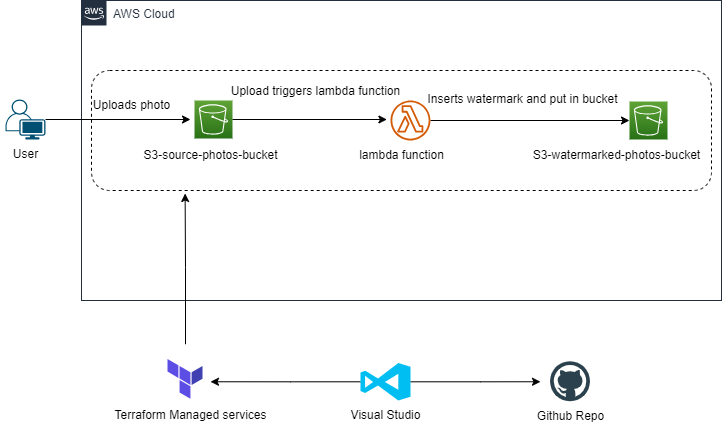

The diagram above was exported from draw.io. Its source (the exported page's mxGraphModel, read from the mxfile embedded in the PNG):
<mxGraphModel dx="1236" dy="587" grid="1" gridSize="10" guides="1" tooltips="1" connect="1" arrows="1" fold="1" page="1" pageScale="1" pageWidth="850" pageHeight="1100" math="0" shadow="0">
  <root>
    <mxCell id="0" />
    <mxCell id="1" parent="0" />
    <mxCell id="AN3rSQe3YfD6--4M13PE-2" value="AWS Cloud" style="points=[[0,0],[0.25,0],[0.5,0],[0.75,0],[1,0],[1,0.25],[1,0.5],[1,0.75],[1,1],[0.75,1],[0.5,1],[0.25,1],[0,1],[0,0.75],[0,0.5],[0,0.25]];outlineConnect=0;gradientColor=none;html=1;whiteSpace=wrap;fontSize=12;fontStyle=0;container=1;pointerEvents=0;collapsible=0;recursiveResize=0;shape=mxgraph.aws4.group;grIcon=mxgraph.aws4.group_aws_cloud_alt;strokeColor=#232F3E;fillColor=none;verticalAlign=top;align=left;spacingLeft=30;fontColor=#232F3E;dashed=0;" parent="1" vertex="1">
      <mxGeometry x="121" y="120" width="640" height="300" as="geometry" />
    </mxCell>
    <mxCell id="b3EFFDrDhyrEODDgxzd5-1" value="" style="rounded=1;whiteSpace=wrap;html=1;dashed=1;" vertex="1" parent="AN3rSQe3YfD6--4M13PE-2">
      <mxGeometry x="10" y="70" width="620" height="120" as="geometry" />
    </mxCell>
    <mxCell id="AN3rSQe3YfD6--4M13PE-14" value="" style="sketch=0;points=[[0,0,0],[0.25,0,0],[0.5,0,0],[0.75,0,0],[1,0,0],[0,1,0],[0.25,1,0],[0.5,1,0],[0.75,1,0],[1,1,0],[0,0.25,0],[0,0.5,0],[0,0.75,0],[1,0.25,0],[1,0.5,0],[1,0.75,0]];outlineConnect=0;fontColor=#232F3E;gradientColor=#60A337;gradientDirection=north;fillColor=#277116;strokeColor=#ffffff;dashed=0;verticalLabelPosition=bottom;verticalAlign=top;align=center;html=1;fontSize=12;fontStyle=0;aspect=fixed;shape=mxgraph.aws4.resourceIcon;resIcon=mxgraph.aws4.s3;" parent="AN3rSQe3YfD6--4M13PE-2" vertex="1">
      <mxGeometry x="113" y="100" width="38" height="38" as="geometry" />
    </mxCell>
    <mxCell id="AN3rSQe3YfD6--4M13PE-15" value="" style="sketch=0;points=[[0,0,0],[0.25,0,0],[0.5,0,0],[0.75,0,0],[1,0,0],[0,1,0],[0.25,1,0],[0.5,1,0],[0.75,1,0],[1,1,0],[0,0.25,0],[0,0.5,0],[0,0.75,0],[1,0.25,0],[1,0.5,0],[1,0.75,0]];outlineConnect=0;fontColor=#232F3E;gradientColor=#60A337;gradientDirection=north;fillColor=#277116;strokeColor=#ffffff;dashed=0;verticalLabelPosition=bottom;verticalAlign=top;align=center;html=1;fontSize=12;fontStyle=0;aspect=fixed;shape=mxgraph.aws4.resourceIcon;resIcon=mxgraph.aws4.s3;" parent="AN3rSQe3YfD6--4M13PE-2" vertex="1">
      <mxGeometry x="548" y="101" width="38" height="38" as="geometry" />
    </mxCell>
    <mxCell id="AN3rSQe3YfD6--4M13PE-16" style="edgeStyle=orthogonalEdgeStyle;rounded=0;orthogonalLoop=1;jettySize=auto;html=1;entryX=0;entryY=0.5;entryDx=0;entryDy=0;entryPerimeter=0;" parent="AN3rSQe3YfD6--4M13PE-2" source="AN3rSQe3YfD6--4M13PE-17" target="AN3rSQe3YfD6--4M13PE-15" edge="1">
      <mxGeometry relative="1" as="geometry" />
    </mxCell>
    <mxCell id="AN3rSQe3YfD6--4M13PE-17" value="" style="sketch=0;outlineConnect=0;fontColor=#232F3E;gradientColor=none;fillColor=#D45B07;strokeColor=none;dashed=0;verticalLabelPosition=bottom;verticalAlign=top;align=center;html=1;fontSize=12;fontStyle=0;aspect=fixed;pointerEvents=1;shape=mxgraph.aws4.lambda_function;" parent="AN3rSQe3YfD6--4M13PE-2" vertex="1">
      <mxGeometry x="309" y="100" width="40" height="40" as="geometry" />
    </mxCell>
    <mxCell id="AN3rSQe3YfD6--4M13PE-13" style="edgeStyle=orthogonalEdgeStyle;rounded=0;orthogonalLoop=1;jettySize=auto;html=1;entryX=-0.09;entryY=0.475;entryDx=0;entryDy=0;entryPerimeter=0;" parent="AN3rSQe3YfD6--4M13PE-2" source="AN3rSQe3YfD6--4M13PE-14" target="AN3rSQe3YfD6--4M13PE-17" edge="1">
      <mxGeometry relative="1" as="geometry" />
    </mxCell>
    <mxCell id="AN3rSQe3YfD6--4M13PE-18" value="S3-watermarked-photos-bucket" style="text;html=1;align=center;verticalAlign=middle;resizable=0;points=[];autosize=1;strokeColor=none;fillColor=none;" parent="AN3rSQe3YfD6--4M13PE-2" vertex="1">
      <mxGeometry x="440" y="140" width="190" height="30" as="geometry" />
    </mxCell>
    <mxCell id="AN3rSQe3YfD6--4M13PE-19" value="lambda function" style="text;html=1;align=center;verticalAlign=middle;resizable=0;points=[];autosize=1;strokeColor=none;fillColor=none;" parent="AN3rSQe3YfD6--4M13PE-2" vertex="1">
      <mxGeometry x="265" y="140" width="110" height="30" as="geometry" />
    </mxCell>
    <mxCell id="AN3rSQe3YfD6--4M13PE-20" value="S3-source-photos-bucket" style="text;html=1;align=center;verticalAlign=middle;resizable=0;points=[];autosize=1;strokeColor=none;fillColor=none;" parent="AN3rSQe3YfD6--4M13PE-2" vertex="1">
      <mxGeometry x="49" y="140" width="160" height="30" as="geometry" />
    </mxCell>
    <mxCell id="AN3rSQe3YfD6--4M13PE-25" value="Uploads photo" style="text;html=1;align=center;verticalAlign=middle;resizable=0;points=[];autosize=1;strokeColor=none;fillColor=none;" parent="AN3rSQe3YfD6--4M13PE-2" vertex="1">
      <mxGeometry y="90" width="100" height="30" as="geometry" />
    </mxCell>
    <mxCell id="AN3rSQe3YfD6--4M13PE-26" value="Upload triggers lambda function" style="text;html=1;align=center;verticalAlign=middle;resizable=0;points=[];autosize=1;strokeColor=none;fillColor=none;" parent="AN3rSQe3YfD6--4M13PE-2" vertex="1">
      <mxGeometry x="139" y="76" width="190" height="30" as="geometry" />
    </mxCell>
    <mxCell id="AN3rSQe3YfD6--4M13PE-27" value="Inserts watermark and put in bucket" style="text;html=1;align=center;verticalAlign=middle;resizable=0;points=[];autosize=1;strokeColor=none;fillColor=none;" parent="AN3rSQe3YfD6--4M13PE-2" vertex="1">
      <mxGeometry x="336" y="84" width="210" height="30" as="geometry" />
    </mxCell>
    <mxCell id="AN3rSQe3YfD6--4M13PE-24" style="edgeStyle=orthogonalEdgeStyle;rounded=0;orthogonalLoop=1;jettySize=auto;html=1;" parent="1" source="AN3rSQe3YfD6--4M13PE-21" edge="1">
      <mxGeometry relative="1" as="geometry">
        <mxPoint x="230" y="239" as="targetPoint" />
      </mxGeometry>
    </mxCell>
    <mxCell id="AN3rSQe3YfD6--4M13PE-21" value="" style="points=[[0.35,0,0],[0.98,0.51,0],[1,0.71,0],[0.67,1,0],[0,0.795,0],[0,0.65,0]];verticalLabelPosition=bottom;sketch=0;html=1;verticalAlign=top;aspect=fixed;align=center;pointerEvents=1;shape=mxgraph.cisco19.user;fillColor=#005073;strokeColor=none;" parent="1" vertex="1">
      <mxGeometry x="45" y="219" width="40" height="40" as="geometry" />
    </mxCell>
    <mxCell id="AN3rSQe3YfD6--4M13PE-22" value="User" style="text;html=1;align=center;verticalAlign=middle;resizable=0;points=[];autosize=1;strokeColor=none;fillColor=none;" parent="1" vertex="1">
      <mxGeometry x="40" y="259" width="50" height="30" as="geometry" />
    </mxCell>
    <mxCell id="b3EFFDrDhyrEODDgxzd5-8" style="edgeStyle=orthogonalEdgeStyle;rounded=0;orthogonalLoop=1;jettySize=auto;html=1;entryX=0.857;entryY=0.536;entryDx=0;entryDy=0;entryPerimeter=0;" edge="1" parent="1" source="b3EFFDrDhyrEODDgxzd5-3" target="b3EFFDrDhyrEODDgxzd5-4">
      <mxGeometry relative="1" as="geometry" />
    </mxCell>
    <mxCell id="b3EFFDrDhyrEODDgxzd5-10" style="edgeStyle=orthogonalEdgeStyle;rounded=0;orthogonalLoop=1;jettySize=auto;html=1;entryX=-0.25;entryY=0.5;entryDx=0;entryDy=0;entryPerimeter=0;" edge="1" parent="1" source="b3EFFDrDhyrEODDgxzd5-3" target="b3EFFDrDhyrEODDgxzd5-9">
      <mxGeometry relative="1" as="geometry" />
    </mxCell>
    <mxCell id="b3EFFDrDhyrEODDgxzd5-3" value="" style="verticalLabelPosition=bottom;html=1;verticalAlign=top;align=center;strokeColor=none;fillColor=#00BEF2;shape=mxgraph.azure.visual_studio_online;" vertex="1" parent="1">
      <mxGeometry x="400" y="482.5" width="50" height="37.5" as="geometry" />
    </mxCell>
    <mxCell id="b3EFFDrDhyrEODDgxzd5-5" style="edgeStyle=orthogonalEdgeStyle;rounded=0;orthogonalLoop=1;jettySize=auto;html=1;entryX=0.151;entryY=1.025;entryDx=0;entryDy=0;entryPerimeter=0;" edge="1" parent="1" source="b3EFFDrDhyrEODDgxzd5-4" target="b3EFFDrDhyrEODDgxzd5-1">
      <mxGeometry relative="1" as="geometry" />
    </mxCell>
    <mxCell id="b3EFFDrDhyrEODDgxzd5-4" value="" style="shape=image;verticalLabelPosition=bottom;verticalAlign=top;imageAspect=0;aspect=fixed;image=data:image/svg+xml,(base64 omitted: 464 chars)" vertex="1" parent="1">
      <mxGeometry x="190" y="463.75" width="70" height="70" as="geometry" />
    </mxCell>
    <mxCell id="b3EFFDrDhyrEODDgxzd5-6" value="Terraform Managed services" style="text;html=1;align=center;verticalAlign=middle;resizable=0;points=[];autosize=1;strokeColor=none;fillColor=none;" vertex="1" parent="1">
      <mxGeometry x="140" y="520" width="180" height="30" as="geometry" />
    </mxCell>
    <mxCell id="b3EFFDrDhyrEODDgxzd5-7" value="Visual Studio" style="text;html=1;align=center;verticalAlign=middle;resizable=0;points=[];autosize=1;strokeColor=none;fillColor=none;" vertex="1" parent="1">
      <mxGeometry x="380" y="520" width="90" height="30" as="geometry" />
    </mxCell>
    <mxCell id="b3EFFDrDhyrEODDgxzd5-9" value="" style="shape=image;verticalLabelPosition=bottom;verticalAlign=top;imageAspect=0;aspect=fixed;image=data:image/svg+xml,(base64 omitted: 1904 chars)" vertex="1" parent="1">
      <mxGeometry x="590" y="481.25" width="40" height="40" as="geometry" />
    </mxCell>
    <mxCell id="b3EFFDrDhyrEODDgxzd5-11" value="Github Repo" style="text;html=1;align=center;verticalAlign=middle;resizable=0;points=[];autosize=1;strokeColor=none;fillColor=none;" vertex="1" parent="1">
      <mxGeometry x="565" y="521.25" width="90" height="30" as="geometry" />
    </mxCell>
  </root>
</mxGraphModel>